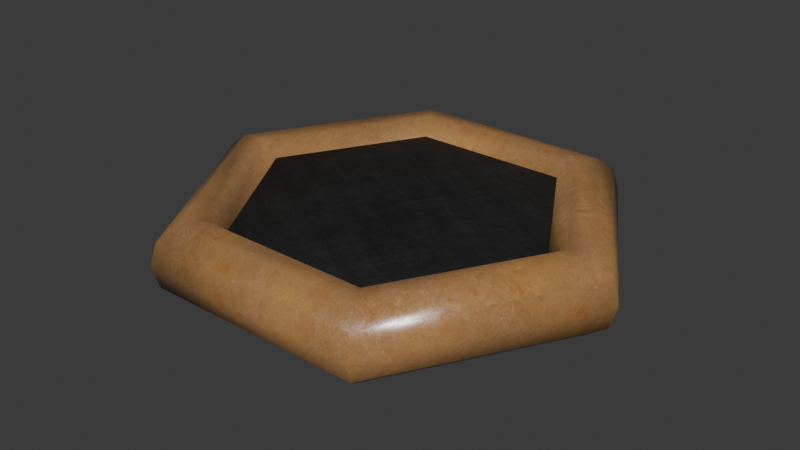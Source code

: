 # Source: Baoat.blend  (saved by Blender 4.3.34; exported with 4.5.12 LTS)
import bpy
from mathutils import Matrix  # noqa: F401  (used for matrix-valued properties, if any)

bpy.ops.wm.read_factory_settings(use_empty=True)
scene = bpy.context.scene
scene.name = 'Scene'

# ---- collections
col_collection = bpy.data.collections.new('Collection'); scene.collection.children.link(col_collection)

# ---- images (referenced by path relative to the original .blend; pixels are not part of the script)
import os
ASSET_DIR = os.environ.get("B2B_ASSET_DIR", "")  # directory of the original .blend (textures are referenced by path, not embedded)
HERE = os.path.dirname(os.path.abspath(__file__))  # packed textures are extracted next to this script under _unpacked/

def load_image(name, relpath, width, height, colorspace="sRGB"):
    """Load a texture the original file referenced (path relative to the .blend, or extracted next to this script)."""
    p = next((c for c in (os.path.join(HERE, relpath), os.path.join(ASSET_DIR, relpath)) if relpath and os.path.exists(c)), "")
    if p:
        img = bpy.data.images.load(p, check_existing=True)
        img.name = name
    else:  # same state as the original file: an image datablock whose file is absent (Cycles renders it pink)
        img = bpy.data.images.new(name, width, height)
        img.source = "FILE"
        img.filepath = "//" + (relpath or name)
    img.colorspace_settings.name = colorspace
    return img
img_yellow_dots_big_basecolor_jpg_001 = load_image('yellow_dots_big_basecolor.jpg.001', '_unpacked/yellow_dots_big_basecolor.7a305c47.jpg', 2048, 2048, 'sRGB')
img_yellow_dots_big_roughness_jpg_001 = load_image('yellow_dots_big_roughness.jpg.001', '_unpacked/yellow_dots_big_roughness.11fec7e2.jpg', 2048, 2048, 'Non-Color')
img_yellow_dots_big_normal_jpg_002 = load_image('yellow_dots_big_normal.jpg.002', '_unpacked/yellow_dots_big_normal.fa53c31d.jpg', 2048, 2048, 'Non-Color')
img_fabric02_height_tif = load_image('fabric02_height.tif', '_unpacked/fabric02_height.acca6b95.tif', 2048, 2048, 'Non-Color')
img_fabric02_basecolor_diffuse_jpg = load_image('fabric02_basecolor_diffuse.jpg', '_unpacked/fabric02_basecolor_diffuse.ce0ea11e.jpg', 2048, 2048, 'sRGB')
img_fabric02_specular_jpg = load_image('fabric02_specular.jpg', '_unpacked/fabric02_specular.59865d44.jpg', 2048, 2048, 'Non-Color')
img_fabric02_glossiness_jpg = load_image('fabric02_glossiness.jpg', '_unpacked/fabric02_glossiness.1e20605a.jpg', 2048, 2048, 'Non-Color')
img_fabric02_normal_opengl_jpg = load_image('fabric02_normal_opengl.jpg', '_unpacked/fabric02_normal_opengl.73f5a0d2.jpg', 2048, 2048, 'Non-Color')

# ---- materials (node trees are filled in below, after node groups)
mat_yellow_rubber = bpy.data.materials.new('Yellow rubber')
mat_yellow_rubber.displacement_method = 'BOTH'
mat_yellow_rubber.use_transparent_shadow = False
mat_yellow_rubber.diffuse_color = (0.0, 0.0, 0.0, 1.0)
mat_yellow_rubber.roughness = 0.5528
mat_yellow_rubber.specular_intensity = 1.0
mat_yellow_rubber.metallic = 1.0
mat_black_fabric = bpy.data.materials.new('Black fabric')
mat_black_fabric.displacement_method = 'BOTH'

# ---- material node trees
mat_yellow_rubber.use_nodes = True; mat_yellow_rubber.node_tree.nodes.clear()
_N = mat_yellow_rubber.node_tree.nodes; _L = mat_yellow_rubber.node_tree.links
n0 = _N.new('NodeFrame'); n0.name = 'Frame.001'; n0.location = (-628, 260)
n0.label = 'Textures'
n0.width = 358
n1 = _N.new('NodeFrame'); n1.name = 'Frame'; n1.location = (-1154, 44)
n1.label = 'Mapping'
n1.width = 400
n2 = _N.new('ShaderNodeBsdfPrincipled'); n2.name = 'Principled BSDF'; n2.location = (436, 346)
n2.distribution = 'GGX'
n2.subsurface_method = 'RANDOM_WALK_SKIN'
n2.inputs[3].default_value = 1.45
n2.inputs[13].default_value = 1.0
n2.inputs[27].default_value = (0.0, 0.0, 0.0, 1.0)
n3 = _N.new('ShaderNodeInvert'); n3.name = 'Invert Color'; n3.location = (-83, -440)
n4 = _N.new('ShaderNodeSeparateColor'); n4.name = 'Separate Color'; n4.location = (-255, -348)
n5 = _N.new('ShaderNodeCombineColor'); n5.name = 'Combine Color'; n5.location = (86, -303)
n6 = _N.new('ShaderNodeHueSaturation'); n6.name = 'Hue Saturation Value'; n6.location = (206, 278)
n6.inputs[1].default_value = 0.95
n7 = _N.new('ShaderNodeNormalMap'); n7.name = 'Normal Map'; n7.location = (266, -239)
n8 = _N.new('ShaderNodeTexImage'); n8.name = 'Image Texture.001'; n8.location = (88, -40)
n8.label = 'Base Color'
n8.image = img_yellow_dots_big_basecolor_jpg_001
n9 = _N.new('ShaderNodeTexImage'); n9.name = 'Image Texture.002'; n9.location = (88, -320)
n9.label = 'Roughness'
n9.image = img_yellow_dots_big_roughness_jpg_001
n10 = _N.new('NodeReroute'); n10.name = 'Reroute'; n10.location = (38, -430)
n10.width = 16
n10.socket_idname = 'NodeSocketVector'
n11 = _N.new('ShaderNodeMapping'); n11.name = 'Mapping'; n11.location = (230, -40)
n12 = _N.new('ShaderNodeTexCoord'); n12.name = 'Texture Coordinate'; n12.location = (30, -40)
n13 = _N.new('ShaderNodeOutputMaterial'); n13.name = 'Material Output'; n13.location = (893, 177)
n14 = _N.new('ShaderNodeGamma'); n14.name = 'Gamma'; n14.location = (216, 54)
n14.inputs[1].default_value = 0.9
n15 = _N.new('ShaderNodeTexImage'); n15.name = 'Image Texture.003'; n15.location = (88, -600)
n15.label = 'Normal'
n15.image = img_yellow_dots_big_normal_jpg_002
n8.parent = n0
n9.parent = n0
n10.parent = n0
n11.parent = n1
n12.parent = n1
n15.parent = n0
_L.new(n2.outputs[0], n13.inputs[0])
_L.new(n6.outputs[0], n2.inputs[0])
_L.new(n14.outputs[0], n2.inputs[2])
_L.new(n5.outputs[0], n7.inputs[1])
_L.new(n7.outputs[0], n2.inputs[5])
_L.new(n10.outputs[0], n8.inputs[0])
_L.new(n10.outputs[0], n9.inputs[0])
_L.new(n10.outputs[0], n15.inputs[0])
_L.new(n11.outputs[0], n10.inputs[0])
_L.new(n12.outputs[2], n11.inputs[0])
_L.new(n8.outputs[0], n6.inputs[4])
_L.new(n15.outputs[0], n4.inputs[0])
_L.new(n4.outputs[1], n3.inputs[1])
_L.new(n4.outputs[0], n5.inputs[0])
_L.new(n3.outputs[0], n5.inputs[1])
_L.new(n4.outputs[2], n5.inputs[2])
_L.new(n9.outputs[0], n14.inputs[0])
n13.is_active_output = True
mat_black_fabric.use_nodes = True; mat_black_fabric.node_tree.nodes.clear()
_N = mat_black_fabric.node_tree.nodes; _L = mat_black_fabric.node_tree.links
n0 = _N.new('ShaderNodeBsdfPrincipled'); n0.name = 'Principled BSDF'; n0.location = (10, 300)
n1 = _N.new('ShaderNodeOutputMaterial'); n1.name = 'Material Output'; n1.location = (300, 300)
n2 = _N.new('ShaderNodeTexImage'); n2.name = 'Image Texture'; n2.location = (88, -880)
n2.label = 'Displacement'
n2.image = img_fabric02_height_tif
n3 = _N.new('ShaderNodeDisplacement'); n3.name = 'Displacement'; n3.location = (110, -400)
n3.inputs[2].default_value = 0.007
n4 = _N.new('ShaderNodeTexImage'); n4.name = 'Image Texture.001'; n4.location = (88, -40)
n4.label = 'Base Color'
n4.image = img_fabric02_basecolor_diffuse_jpg
n5 = _N.new('ShaderNodeTexImage'); n5.name = 'Image Texture.002'; n5.location = (88, -320)
n5.label = 'Specular IOR Level'
n5.image = img_fabric02_specular_jpg
n6 = _N.new('ShaderNodeTexImage'); n6.name = 'Image Texture.003'; n6.location = (88, -600)
n6.label = 'Roughness'
n6.image = img_fabric02_glossiness_jpg
n7 = _N.new('ShaderNodeInvert'); n7.name = 'Invert Color'; n7.location = (-240, -60)
n8 = _N.new('ShaderNodeTexImage'); n8.name = 'Image Texture.004'; n8.location = (88, -1160)
n8.label = 'Normal'
n8.image = img_fabric02_normal_opengl_jpg
n9 = _N.new('ShaderNodeNormalMap'); n9.name = 'Normal Map'; n9.location = (-240, -620)
n10 = _N.new('ShaderNodeMapping'); n10.name = 'Mapping'; n10.location = (230, -40)
n11 = _N.new('NodeReroute'); n11.name = 'Reroute'; n11.location = (38, -710)
n11.width = 16
n11.socket_idname = 'NodeSocketVector'
n12 = _N.new('ShaderNodeTexCoord'); n12.name = 'Texture Coordinate'; n12.location = (30, -40)
n13 = _N.new('NodeFrame'); n13.name = 'Frame'; n13.location = (-1270, 340)
n13.label = 'Mapping'
n13.width = 400
n14 = _N.new('NodeFrame'); n14.name = 'Frame.001'; n14.location = (-628, 540)
n14.label = 'Textures'
n14.width = 358
n2.parent = n14
n4.parent = n14
n5.parent = n14
n6.parent = n14
n8.parent = n14
n10.parent = n13
n11.parent = n14
n12.parent = n13
_L.new(n0.outputs[0], n1.inputs[0])
_L.new(n2.outputs[0], n3.inputs[0])
_L.new(n3.outputs[0], n1.inputs[2])
_L.new(n4.outputs[0], n0.inputs[0])
_L.new(n5.outputs[0], n0.inputs[13])
_L.new(n6.outputs[0], n7.inputs[1])
_L.new(n7.outputs[0], n0.inputs[2])
_L.new(n8.outputs[0], n9.inputs[1])
_L.new(n9.outputs[0], n0.inputs[5])
_L.new(n11.outputs[0], n4.inputs[0])
_L.new(n11.outputs[0], n5.inputs[0])
_L.new(n11.outputs[0], n6.inputs[0])
_L.new(n11.outputs[0], n2.inputs[0])
_L.new(n11.outputs[0], n8.inputs[0])
_L.new(n10.outputs[0], n11.inputs[0])
_L.new(n12.outputs[2], n10.inputs[0])
n1.is_active_output = True

# ---- world
world_world = bpy.data.worlds.new('World'); scene.world = world_world
world_world.use_nodes = True; world_world.node_tree.nodes.clear()
_N = world_world.node_tree.nodes; _L = world_world.node_tree.links
n0 = _N.new('ShaderNodeOutputWorld'); n0.name = 'World Output'; n0.location = (300, 300)
n1 = _N.new('ShaderNodeBackground'); n1.name = 'Background'; n1.location = (10, 300)
n1.inputs[0].default_value = (0.05088, 0.05088, 0.05088, 1.0)
_L.new(n1.outputs[0], n0.inputs[0])
n0.is_active_output = True
world_world.color = (0.05088, 0.05088, 0.05088)
world_world.sun_shadow_jitter_overblur = 0.0

# ---- meshes
me_torus_005 = bpy.data.meshes.new('Torus.005')
me_torus_005.from_pydata([(1.2, 0.0, 0.0), (1.162, 0.0, 0.1176), (1.062, 0.0, 0.1902), (0.9382, 0.0, 0.1902), (0.8382, 0.0, 0.1176), (0.8, 0.0, 2.449e-17), (0.8382, 0.0, -0.1176), (0.9382, 0.0, -0.1902), (1.062, 0.0, -0.1902), (1.162, 0.0, -0.1176), (0.6, 1.039, 0.0), (0.5809, 1.006, 0.1176), (0.5309, 0.9195, 0.1902), (0.4691, 0.8125, 0.1902), (0.4191, 0.7259, 0.1176), (0.4, 0.6928, 2.449e-17), (0.4191, 0.7259, -0.1176), (0.4691, 0.8125, -0.1902), (0.5309, 0.9195, -0.1902), (0.5809, 1.006, -0.1176), (-0.6, 1.039, 0.0), (-0.5809, 1.006, 0.1176), (-0.5309, 0.9195, 0.1902), (-0.4691, 0.8125, 0.1902), (-0.4191, 0.7259, 0.1176), (-0.4, 0.6928, 2.449e-17), (-0.4191, 0.7259, -0.1176), (-0.4691, 0.8125, -0.1902), (-0.5309, 0.9195, -0.1902), (-0.5809, 1.006, -0.1176), (-1.2, 1.049e-07, 0.0), (-1.162, 1.016e-07, 0.1176), (-1.062, 9.283e-08, 0.1902), (-0.9382, 8.202e-08, 0.1902), (-0.8382, 7.328e-08, 0.1176), (-0.8, 6.994e-08, 2.449e-17), (-0.8382, 7.328e-08, -0.1176), (-0.9382, 8.202e-08, -0.1902), (-1.062, 9.283e-08, -0.1902), (-1.162, 1.016e-07, -0.1176), (-0.6, -1.039, 0.0), (-0.5809, -1.006, 0.1176), (-0.5309, -0.9195, 0.1902), (-0.4691, -0.8125, 0.1902), (-0.4191, -0.7259, 0.1176), (-0.4, -0.6928, 2.449e-17), (-0.4191, -0.7259, -0.1176), (-0.4691, -0.8125, -0.1902), (-0.5309, -0.9195, -0.1902), (-0.5809, -1.006, -0.1176), (0.6, -1.039, 0.0), (0.5809, -1.006, 0.1176), (0.5309, -0.9195, 0.1902), (0.4691, -0.8125, 0.1902), (0.4191, -0.7259, 0.1176), (0.4, -0.6928, 2.449e-17), (0.4191, -0.7259, -0.1176), (0.4691, -0.8125, -0.1902), (0.5309, -0.9195, -0.1902), (0.5809, -1.006, -0.1176)], [], [(0, 10, 11, 1), (1, 11, 12, 2), (2, 12, 13, 3), (3, 13, 14, 4), (4, 14, 15, 5), (5, 15, 16, 6), (6, 16, 17, 7), (7, 17, 18, 8), (8, 18, 19, 9), (9, 19, 10, 0), (10, 20, 21, 11), (11, 21, 22, 12), (12, 22, 23, 13), (13, 23, 24, 14), (14, 24, 25, 15), (15, 25, 26, 16), (16, 26, 27, 17), (17, 27, 28, 18), (18, 28, 29, 19), (19, 29, 20, 10), (20, 30, 31, 21), (21, 31, 32, 22), (22, 32, 33, 23), (23, 33, 34, 24), (24, 34, 35, 25), (25, 35, 36, 26), (26, 36, 37, 27), (27, 37, 38, 28), (28, 38, 39, 29), (29, 39, 30, 20), (30, 40, 41, 31), (31, 41, 42, 32), (32, 42, 43, 33), (33, 43, 44, 34), (34, 44, 45, 35), (35, 45, 46, 36), (36, 46, 47, 37), (37, 47, 48, 38), (38, 48, 49, 39), (39, 49, 40, 30), (40, 50, 51, 41), (41, 51, 52, 42), (42, 52, 53, 43), (43, 53, 54, 44), (44, 54, 55, 45), (45, 55, 56, 46), (46, 56, 57, 47), (47, 57, 58, 48), (48, 58, 59, 49), (49, 59, 50, 40), (50, 0, 1, 51), (51, 1, 2, 52), (52, 2, 3, 53), (53, 3, 4, 54), (54, 4, 5, 55), (55, 5, 6, 56), (56, 6, 7, 57), (57, 7, 8, 58), (58, 8, 9, 59), (59, 9, 0, 50)])
me_torus_005.polygons.foreach_set('use_smooth', [True] * 60)
_uv = me_torus_005.uv_layers.new(name='UVMap')
_uv.uv.foreach_set('vector', [0.5, 0.6, 0.6667, 0.6, 0.6667, 0.7, 0.5, 0.7, 0.5, 0.7, 0.6667, 0.7, 0.6667, 0.8, 0.5, 0.8, 0.5, 0.8, 0.6667, 0.8, 0.6667, 0.9, 0.5, 0.9, 0.5, 0.9, 0.6667, 0.9, 0.6667, 1.0, 0.5, 1.0, 0.5, -1.11e-16, 0.6667, -1.11e-16, 0.6667, 0.1, 0.5, 0.1, 0.5, 0.1, 0.6667, 0.1, 0.6667, 0.2, 0.5, 0.2, 0.5, 0.2, 0.6667, 0.2, 0.6667, 0.3, 0.5, 0.3, 0.5, 0.3, 0.6667, 0.3, 0.6667, 0.4, 0.5, 0.4, 0.5, 0.4, 0.6667, 0.4, 0.6667, 0.5, 0.5, 0.5, 0.5, 0.5, 0.6667, 0.5, 0.6667, 0.6, 0.5, 0.6, 0.6667, 0.6, 0.8333, 0.6, 0.8333, 0.7, 0.6667, 0.7, 0.6667, 0.7, 0.8333, 0.7, 0.8333, 0.8, 0.6667, 0.8, 0.6667, 0.8, 0.8333, 0.8, 0.8333, 0.9, 0.6667, 0.9, 0.6667, 0.9, 0.8333, 0.9, 0.8333, 1.0, 0.6667, 1.0, 0.6667, -1.11e-16, 0.8333, -1.11e-16, 0.8333, 0.1, 0.6667, 0.1, 0.6667, 0.1, 0.8333, 0.1, 0.8333, 0.2, 0.6667, 0.2, 0.6667, 0.2, 0.8333, 0.2, 0.8333, 0.3, 0.6667, 0.3, 0.6667, 0.3, 0.8333, 0.3, 0.8333, 0.4, 0.6667, 0.4, 0.6667, 0.4, 0.8333, 0.4, 0.8333, 0.5, 0.6667, 0.5, 0.6667, 0.5, 0.8333, 0.5, 0.8333, 0.6, 0.6667, 0.6, 0.8333, 0.6, 1.0, 0.6, 1.0, 0.7, 0.8333, 0.7, 0.8333, 0.7, 1.0, 0.7, 1.0, 0.8, 0.8333, 0.8, 0.8333, 0.8, 1.0, 0.8, 1.0, 0.9, 0.8333, 0.9, 0.8333, 0.9, 1.0, 0.9, 1.0, 1.0, 0.8333, 1.0, 0.8333, -1.11e-16, 1.0, -1.11e-16, 1.0, 0.1, 0.8333, 0.1, 0.8333, 0.1, 1.0, 0.1, 1.0, 0.2, 0.8333, 0.2, 0.8333, 0.2, 1.0, 0.2, 1.0, 0.3, 0.8333, 0.3, 0.8333, 0.3, 1.0, 0.3, 1.0, 0.4, 0.8333, 0.4, 0.8333, 0.4, 1.0, 0.4, 1.0, 0.5, 0.8333, 0.5, 0.8333, 0.5, 1.0, 0.5, 1.0, 0.6, 0.8333, 0.6, -1.11e-16, 0.6, 0.1667, 0.6, 0.1667, 0.7, -1.11e-16, 0.7, -1.11e-16, 0.7, 0.1667, 0.7, 0.1667, 0.8, -1.11e-16, 0.8, -1.11e-16, 0.8, 0.1667, 0.8, 0.1667, 0.9, -1.11e-16, 0.9, -1.11e-16, 0.9, 0.1667, 0.9, 0.1667, 1.0, -1.11e-16, 1.0, -1.11e-16, -1.11e-16, 0.1667, -1.11e-16, 0.1667, 0.1, -1.11e-16, 0.1, -1.11e-16, 0.1, 0.1667, 0.1, 0.1667, 0.2, -1.11e-16, 0.2, -1.11e-16, 0.2, 0.1667, 0.2, 0.1667, 0.3, -1.11e-16, 0.3, -1.11e-16, 0.3, 0.1667, 0.3, 0.1667, 0.4, -1.11e-16, 0.4, -1.11e-16, 0.4, 0.1667, 0.4, 0.1667, 0.5, -1.11e-16, 0.5, -1.11e-16, 0.5, 0.1667, 0.5, 0.1667, 0.6, -1.11e-16, 0.6, 0.1667, 0.6, 0.3333, 0.6, 0.3333, 0.7, 0.1667, 0.7, 0.1667, 0.7, 0.3333, 0.7, 0.3333, 0.8, 0.1667, 0.8, 0.1667, 0.8, 0.3333, 0.8, 0.3333, 0.9, 0.1667, 0.9, 0.1667, 0.9, 0.3333, 0.9, 0.3333, 1.0, 0.1667, 1.0, 0.1667, -1.11e-16, 0.3333, -1.11e-16, 0.3333, 0.1, 0.1667, 0.1, 0.1667, 0.1, 0.3333, 0.1, 0.3333, 0.2, 0.1667, 0.2, 0.1667, 0.2, 0.3333, 0.2, 0.3333, 0.3, 0.1667, 0.3, 0.1667, 0.3, 0.3333, 0.3, 0.3333, 0.4, 0.1667, 0.4, 0.1667, 0.4, 0.3333, 0.4, 0.3333, 0.5, 0.1667, 0.5, 0.1667, 0.5, 0.3333, 0.5, 0.3333, 0.6, 0.1667, 0.6, 0.3333, 0.6, 0.5, 0.6, 0.5, 0.7, 0.3333, 0.7, 0.3333, 0.7, 0.5, 0.7, 0.5, 0.8, 0.3333, 0.8, 0.3333, 0.8, 0.5, 0.8, 0.5, 0.9, 0.3333, 0.9, 0.3333, 0.9, 0.5, 0.9, 0.5, 1.0, 0.3333, 1.0, 0.3333, -1.11e-16, 0.5, -1.11e-16, 0.5, 0.1, 0.3333, 0.1, 0.3333, 0.1, 0.5, 0.1, 0.5, 0.2, 0.3333, 0.2, 0.3333, 0.2, 0.5, 0.2, 0.5, 0.3, 0.3333, 0.3, 0.3333, 0.3, 0.5, 0.3, 0.5, 0.4, 0.3333, 0.4, 0.3333, 0.4, 0.5, 0.4, 0.5, 0.5, 0.3333, 0.5, 0.3333, 0.5, 0.5, 0.5, 0.5, 0.6, 0.3333, 0.6])
_uv = me_torus_005.uv_layers.new(name='automap')
_uv.uv.foreach_set('vector', [0.5, 0.5, 1.539, 0.5, 1.506, 0.6176, 0.5, 0.6176, 1.662, 0.5, 1.081, 1.506, 1.031, 1.42, 1.562, 0.5, 1.562, 0.5, 1.031, 1.42, 0.9691, 1.313, 1.438, 0.5, 1.438, 0.5, 0.9691, 1.313, 0.9191, 1.226, 1.338, 0.5, 0.5, 0.6176, 1.226, 0.6176, 1.193, 0.5, 0.5, 0.5, 0.5, 0.5, 1.193, 0.5, 1.226, 0.3824, 0.5, 0.3824, 1.338, 0.5, 0.9191, 1.226, 0.9691, 1.313, 1.438, 0.5, 1.438, 0.5, 0.9691, 1.313, 1.031, 1.42, 1.562, 0.5, 1.562, 0.5, 1.031, 1.42, 1.081, 1.506, 1.662, 0.5, 0.5, 0.3824, 1.506, 0.3824, 1.539, 0.5, 0.5, 0.5, 1.1, 0.5, -0.1, 0.5, -0.0809, 0.6176, 1.081, 0.6176, 1.081, 1.506, -0.0809, 1.506, -0.0309, 1.42, 1.031, 1.42, 1.031, 1.42, -0.0309, 1.42, 0.0309, 1.313, 0.9691, 1.313, 0.9691, 1.313, 0.0309, 1.313, 0.0809, 1.226, 0.9191, 1.226, 0.9191, 0.6176, 0.0809, 0.6176, 0.1, 0.5, 0.9, 0.5, 0.9, 0.5, 0.1, 0.5, 0.0809, 0.3824, 0.9191, 0.3824, 0.9191, 1.226, 0.0809, 1.226, 0.0309, 1.313, 0.9691, 1.313, 0.9691, 1.313, 0.0309, 1.313, -0.0309, 1.42, 1.031, 1.42, 1.031, 1.42, -0.0309, 1.42, -0.0809, 1.506, 1.081, 1.506, 1.081, 0.3824, -0.0809, 0.3824, -0.1, 0.5, 1.1, 0.5, 1.539, 0.5, 0.5, 0.5, 0.5, 0.6176, 1.506, 0.6176, -0.0809, 1.506, -0.6618, 0.5, -0.5618, 0.5, -0.0309, 1.42, -0.0309, 1.42, -0.5618, 0.5, -0.4382, 0.5, 0.0309, 1.313, 0.0309, 1.313, -0.4382, 0.5, -0.3382, 0.5, 0.0809, 1.226, 1.226, 0.6176, 0.5, 0.6176, 0.5, 0.5, 1.193, 0.5, 1.193, 0.5, 0.5, 0.5, 0.5, 0.3824, 1.226, 0.3824, 0.0809, 1.226, -0.3382, 0.5, -0.4382, 0.5, 0.0309, 1.313, 0.0309, 1.313, -0.4382, 0.5, -0.5618, 0.5, -0.0309, 1.42, -0.0309, 1.42, -0.5618, 0.5, -0.6618, 0.5, -0.0809, 1.506, 1.506, 0.3824, 0.5, 0.3824, 0.5, 0.5, 1.539, 0.5, 0.5, 0.5, -0.5392, 0.5, -0.5062, 0.6176, 0.5, 0.6176, -0.6618, 0.5, -0.0809, -0.5062, -0.0309, -0.4195, -0.5618, 0.5, -0.5618, 0.5, -0.0309, -0.4195, 0.0309, -0.3125, -0.4382, 0.5, -0.4382, 0.5, 0.0309, -0.3125, 0.0809, -0.2259, -0.3382, 0.5, 0.5, 0.6176, -0.2259, 0.6176, -0.1928, 0.5, 0.5, 0.5, 0.5, 0.5, -0.1928, 0.5, -0.2259, 0.3824, 0.5, 0.3824, -0.3382, 0.5, 0.0809, -0.2259, 0.0309, -0.3125, -0.4382, 0.5, -0.4382, 0.5, 0.0309, -0.3125, -0.0309, -0.4195, -0.5618, 0.5, -0.5618, 0.5, -0.0309, -0.4195, -0.0809, -0.5062, -0.6618, 0.5, 0.5, 0.3824, -0.5062, 0.3824, -0.5392, 0.5, 0.5, 0.5, -0.1, 0.5, 1.1, 0.5, 1.081, 0.6176, -0.0809, 0.6176, -0.0809, -0.5062, 1.081, -0.5062, 1.031, -0.4195, -0.0309, -0.4195, -0.0309, -0.4195, 1.031, -0.4195, 0.9691, -0.3125, 0.0309, -0.3125, 0.0309, -0.3125, 0.9691, -0.3125, 0.9191, -0.2259, 0.0809, -0.2259, 0.0809, 0.6176, 0.9191, 0.6176, 0.9, 0.5, 0.1, 0.5, 0.1, 0.5, 0.9, 0.5, 0.9191, 0.3824, 0.0809, 0.3824, 0.0809, -0.2259, 0.9191, -0.2259, 0.9691, -0.3125, 0.0309, -0.3125, 0.0309, -0.3125, 0.9691, -0.3125, 1.031, -0.4195, -0.0309, -0.4195, -0.0309, -0.4195, 1.031, -0.4195, 1.081, -0.5062, -0.0809, -0.5062, -0.0809, 0.3824, 1.081, 0.3824, 1.1, 0.5, -0.1, 0.5, -0.5392, 0.5, 0.5, 0.5, 0.5, 0.6176, -0.5062, 0.6176, 1.081, -0.5062, 1.662, 0.5, 1.562, 0.5, 1.031, -0.4195, 1.031, -0.4195, 1.562, 0.5, 1.438, 0.5, 0.9691, -0.3125, 0.9691, -0.3125, 1.438, 0.5, 1.338, 0.5, 0.9191, -0.2259, -0.2259, 0.6176, 0.5, 0.6176, 0.5, 0.5, -0.1928, 0.5, -0.1928, 0.5, 0.5, 0.5, 0.5, 0.3824, -0.2259, 0.3824, 0.9191, -0.2259, 1.338, 0.5, 1.438, 0.5, 0.9691, -0.3125, 0.9691, -0.3125, 1.438, 0.5, 1.562, 0.5, 1.031, -0.4195, 1.031, -0.4195, 1.562, 0.5, 1.662, 0.5, 1.081, -0.5062, -0.5062, 0.3824, 0.5, 0.3824, 0.5, 0.5, -0.5392, 0.5])
_uv.active_render = True
me_torus_005.materials.append(mat_yellow_rubber)
me_torus_005.auto_texspace = False
me_torus_005.update()
me_sphere_002 = bpy.data.meshes.new('Sphere.002')
me_sphere_002.from_pydata([(0.0, 0.866, -0.5), (0.75, 0.433, 0.5), (0.75, 0.433, -0.5), (0.75, -0.433, 0.5), (0.75, -0.433, -0.5), (-1.192e-07, -0.866, 0.5), (-1.192e-07, -0.866, -0.5), (0.0, 0.0, -1.0), (0.0, 0.0, 1.0), (-0.75, -0.433, 0.5), (-0.75, -0.433, -0.5), (-0.75, 0.433, 0.5), (-0.75, 0.433, -0.5), (2.086e-07, 0.866, 0.5)], [], [(7, 0, 2), (0, 13, 1, 2), (13, 8, 1), (7, 2, 4), (2, 1, 3, 4), (1, 8, 3), (7, 4, 6), (4, 3, 5, 6), (3, 8, 5), (7, 6, 10), (6, 5, 9, 10), (5, 8, 9), (7, 10, 12), (10, 9, 11, 12), (9, 8, 11), (7, 12, 0), (12, 11, 13, 0), (11, 8, 13)])
me_sphere_002.polygons.foreach_set('use_smooth', [True] * 18)
_uv = me_sphere_002.uv_layers.new(name='UVMap')
_uv.uv.foreach_set('vector', [0.5833, 0.0, 0.6667, 0.3333, 0.5, 0.3333, 0.6667, 0.3333, 0.6667, 0.6667, 0.5, 0.6667, 0.5, 0.3333, 0.6667, 0.6667, 0.5833, 1.0, 0.5, 0.6667, 0.4167, 0.0, 0.5, 0.3333, 0.3333, 0.3333, 0.5, 0.3333, 0.5, 0.6667, 0.3333, 0.6667, 0.3333, 0.3333, 0.5, 0.6667, 0.4167, 1.0, 0.3333, 0.6667, 0.25, 0.0, 0.3333, 0.3333, 0.1667, 0.3333, 0.3333, 0.3333, 0.3333, 0.6667, 0.1667, 0.6667, 0.1667, 0.3333, 0.3333, 0.6667, 0.25, 1.0, 0.1667, 0.6667, 0.08333, 0.0, 0.1667, 0.3333, 0.0, 0.3333, 0.1667, 0.3333, 0.1667, 0.6667, 0.0, 0.6667, 0.0, 0.3333, 0.1667, 0.6667, 0.08333, 1.0, 0.0, 0.6667, 0.9167, 0.0, 1.0, 0.3333, 0.8333, 0.3333, 1.0, 0.3333, 1.0, 0.6667, 0.8333, 0.6667, 0.8333, 0.3333, 1.0, 0.6667, 0.9167, 1.0, 0.8333, 0.6667, 0.75, 0.0, 0.8333, 0.3333, 0.6667, 0.3333, 0.8333, 0.3333, 0.8333, 0.6667, 0.6667, 0.6667, 0.6667, 0.3333, 0.8333, 0.6667, 0.75, 1.0, 0.6667, 0.6667])
_uv = me_sphere_002.uv_layers.new(name='automap')
_uv.uv.foreach_set('vector', [0.5, 0.5, 0.5, 1.104, 1.023, 0.8022, 0.5, 0.151, 0.5, 0.849, 1.023, 0.849, 1.023, 0.151, 0.5, 1.104, 0.5, 0.5, 1.023, 0.8022, 0.5, 0.5, 1.023, 0.8022, 1.023, 0.1978, 0.8022, 0.151, 0.8022, 0.849, 0.1978, 0.849, 0.1978, 0.151, 1.023, 0.8022, 0.5, 0.5, 1.023, 0.1978, 0.5, 0.5, 1.023, 0.1978, 0.5, -0.1044, 1.023, 0.151, 1.023, 0.849, 0.5, 0.849, 0.5, 0.151, 1.023, 0.1978, 0.5, 0.5, 0.5, -0.1044, 0.5, 0.5, 0.5, -0.1044, -0.02346, 0.1978, 0.5, 0.151, 0.5, 0.849, -0.02346, 0.849, -0.02346, 0.151, 0.5, -0.1044, 0.5, 0.5, -0.02346, 0.1978, 0.5, 0.5, -0.02346, 0.1978, -0.02346, 0.8022, 0.1978, 0.151, 0.1978, 0.849, 0.8022, 0.849, 0.8022, 0.151, -0.02346, 0.1978, 0.5, 0.5, -0.02346, 0.8022, 0.5, 0.5, -0.02346, 0.8022, 0.5, 1.104, -0.02346, 0.151, -0.02346, 0.849, 0.5, 0.849, 0.5, 0.151, -0.02346, 0.8022, 0.5, 0.5, 0.5, 1.104])
_uv.active_render = True
me_sphere_002.materials.append(mat_black_fabric)
me_sphere_002.auto_texspace = False
me_sphere_002.update()

# ---- objects
ob_torus_005 = bpy.data.objects.new('Torus.005', me_torus_005)
ob_sphere = bpy.data.objects.new('Sphere', me_sphere_002)

# ---- transforms, parenting, visibility, modifiers, constraints
ob_torus_005.location = (0.0, 0.0, 0.0)
ob_sphere.location = (0.0, 0.0, 0.07012)
ob_sphere.rotation_euler = (0.0, -0.0, -0.5133)
ob_sphere.scale = (1.0, 1.0, 0.09386)

# ---- collection membership
col_collection.objects.link(ob_torus_005)
col_collection.objects.link(ob_sphere)

# ---- scene / render settings (as saved in the file)
scene.frame_start = 1; scene.frame_end = 250; scene.frame_set(1)
scene.render.engine = 'BLENDER_EEVEE_NEXT'
bpy.context.view_layer.update()

# ---- added for rendering (the .blend has no active camera and no usable light): camera, sun
cam_auto = bpy.data.cameras.new('AutoCamera')
cam_auto.lens = 50.0
cam_auto.sensor_width = 36.0
cam_auto.clip_end = 1000.0
ob_auto_camera = bpy.data.objects.new('AutoCamera', cam_auto)
scene.collection.objects.link(ob_auto_camera)
ob_auto_camera.location = (3.06118, -3.67341, 2.44894)
ob_auto_camera.rotation_euler = (1.09748, -7.21219e-08, 0.694738)
scene.camera = ob_auto_camera
light_auto_sun = bpy.data.lights.new('AutoSun', 'SUN')
light_auto_sun.energy = 3.0
light_auto_sun.angle = 0.0523599
ob_auto_sun = bpy.data.objects.new('AutoSun', light_auto_sun)
scene.collection.objects.link(ob_auto_sun)
ob_auto_sun.rotation_euler = (0.872665, 0.174533, 0.523599)
bpy.context.view_layer.update()
